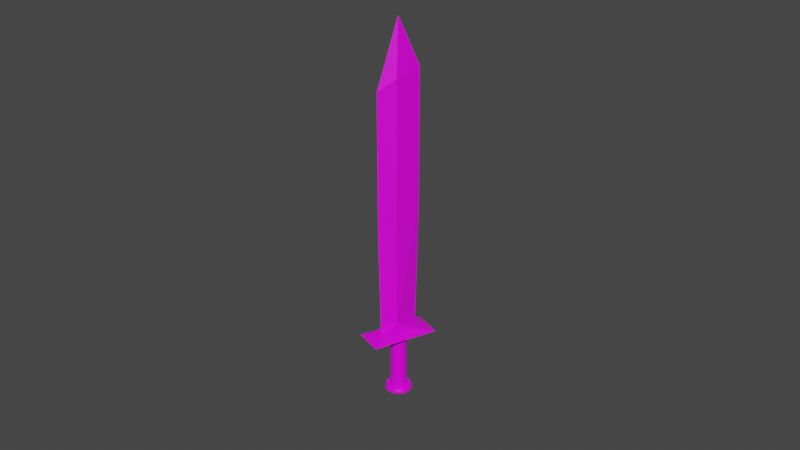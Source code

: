 # Source: BasicSword_2_.blend  (saved by Blender 2.81.16; exported with 4.5.12 LTS)
import bpy
from mathutils import Matrix  # noqa: F401  (used for matrix-valued properties, if any)

bpy.ops.wm.read_factory_settings(use_empty=True)
scene = bpy.context.scene
scene.name = 'Scene'

# ---- collections
col_collection = bpy.data.collections.new('Collection'); scene.collection.children.link(col_collection)

# ---- images (referenced by path relative to the original .blend; pixels are not part of the script)
import os
ASSET_DIR = os.environ.get("B2B_ASSET_DIR", "")  # directory of the original .blend (textures are referenced by path, not embedded)
HERE = os.path.dirname(os.path.abspath(__file__))  # packed textures are extracted next to this script under _unpacked/

def load_image(name, relpath, width, height, colorspace="sRGB"):
    """Load a texture the original file referenced (path relative to the .blend, or extracted next to this script)."""
    p = next((c for c in (os.path.join(HERE, relpath), os.path.join(ASSET_DIR, relpath)) if relpath and os.path.exists(c)), "")
    if p:
        img = bpy.data.images.load(p, check_existing=True)
        img.name = name
    else:  # same state as the original file: an image datablock whose file is absent (Cycles renders it pink)
        img = bpy.data.images.new(name, width, height)
        img.source = "FILE"
        img.filepath = "//" + (relpath or name)
    img.colorspace_settings.name = colorspace
    return img
img_ironskin_png = load_image('IronSkin.png', 'IronSkin.png', 1024, 1024, 'sRGB')

# ---- materials (node trees are filled in below, after node groups)
mat_material = bpy.data.materials.new('Material')
mat_material.alpha_threshold = 0.0
mat_material.use_transparent_shadow = False
mat_material.line_color = (0.0, 0.0, 0.0, 1.0)

# ---- material node trees
mat_material.use_nodes = True; mat_material.node_tree.nodes.clear()
_N = mat_material.node_tree.nodes; _L = mat_material.node_tree.links
n0 = _N.new('ShaderNodeOutputMaterial'); n0.name = 'Material Output'; n0.location = (300, 300)
n1 = _N.new('ShaderNodeBsdfPrincipled'); n1.name = 'Principled BSDF'; n1.location = (10, 300)
n1.distribution = 'GGX'
n1.subsurface_method = 'BURLEY'
n1.inputs[2].default_value = 0.4
n1.inputs[3].default_value = 1.45
n1.inputs[27].default_value = (0.0, 0.0, 0.0, 1.0)
n1.inputs[28].default_value = 1.0
n2 = _N.new('ShaderNodeTexImage'); n2.name = 'Image Texture'; n2.location = (-280, 280)
n2.image = img_ironskin_png
_L.new(n1.outputs[0], n0.inputs[0])
_L.new(n2.outputs[0], n1.inputs[0])
n0.is_active_output = True

# ---- world
world_world = bpy.data.worlds.new('World'); scene.world = world_world
world_world.use_nodes = True; world_world.node_tree.nodes.clear()
_N = world_world.node_tree.nodes; _L = world_world.node_tree.links
n0 = _N.new('ShaderNodeOutputWorld'); n0.name = 'World Output'; n0.location = (300, 300)
n1 = _N.new('ShaderNodeBackground'); n1.name = 'Background'; n1.location = (10, 300)
n1.inputs[0].default_value = (0.05088, 0.05088, 0.05088, 1.0)
_L.new(n1.outputs[0], n0.inputs[0])
n0.is_active_output = True
world_world.color = (0.05088, 0.05088, 0.05088)
world_world.use_sun_shadow = False
world_world.sun_shadow_jitter_overblur = 0.0

# ---- meshes
me_cube = bpy.data.meshes.new('Cube')
me_cube.from_pydata([(0.4184, -0.4319, -0.4169), (-0.4325, 0.419, 0.4339), (-2.344, -2.457, 3.186), (-2.089, -2.712, 2.591), (-2.94, -1.861, 3.441), (-2.684, -2.117, 2.846), (-3.623, -3.186, 4.182), (0.1629, -0.1764, 0.1784), (-0.177, 0.1635, -0.1615), (2.457, 1.4, -2.714), (1.856, 2.488, -2.459), (2.14, 1.622, -2.193), (1.699, 1.821, -2.399), (2.655, 1.444, -2.515), (2.054, 2.532, -2.26), (2.265, 1.355, -2.917), (1.664, 2.443, -2.662), (2.751, 1.031, -2.884), (1.684, 2.961, -2.431), (3.102, 1.109, -2.532), (2.036, 3.038, -2.079), (2.41, 0.952, -3.244), (1.344, 2.881, -2.791), (2.605, 1.398, -2.85), (1.909, 2.656, -2.555), (2.834, 1.448, -2.62), (2.139, 2.707, -2.325), (2.383, 1.346, -3.085), (1.687, 2.605, -2.789), (2.401, 1.769, -2.764), (2.116, 2.285, -2.643), (2.495, 1.789, -2.67), (2.21, 2.306, -2.549), (2.31, 1.747, -2.86), (2.024, 2.264, -2.739), (3.063, 3.326, -3.89), (3.018, 3.296, -3.949), (3.113, 3.192, -3.949), (2.033, 2.209, -2.654), (3.142, 3.211, -3.91), (2.062, 2.229, -2.615), (3.177, 3.222, -3.873), (2.097, 2.24, -2.577), (3.216, 3.225, -3.839), (2.136, 2.242, -2.543), (3.258, 3.218, -3.808), (2.178, 2.236, -2.513), (3.302, 3.203, -3.784), (2.221, 2.221, -2.488), (3.345, 3.18, -3.765), (2.265, 2.197, -2.469), (3.386, 3.15, -3.754), (2.306, 2.167, -2.458), (3.423, 3.114, -3.75), (2.343, 2.131, -2.454), (3.456, 3.073, -3.754), (2.376, 2.09, -2.458), (3.482, 3.029, -3.765), (2.402, 2.047, -2.469), (3.501, 2.984, -3.784), (2.421, 2.001, -2.488), (3.512, 2.939, -3.808), (2.432, 1.957, -2.513), (3.514, 2.897, -3.839), (2.434, 1.914, -2.543), (3.508, 2.858, -3.873), (2.428, 1.875, -2.577), (3.494, 2.824, -3.91), (2.414, 1.842, -2.615), (3.472, 2.797, -3.949), (2.392, 1.815, -2.654), (3.443, 2.778, -3.988), (2.363, 1.795, -2.692), (3.408, 2.767, -4.026), (2.328, 1.784, -2.73), (3.369, 2.765, -4.06), (2.289, 1.782, -2.764), (3.327, 2.771, -4.09), (2.247, 1.789, -2.794), (3.283, 2.786, -4.115), (2.203, 1.804, -2.819), (3.24, 2.809, -4.134), (2.16, 1.827, -2.838), (3.199, 2.839, -4.145), (2.119, 1.857, -2.849), (3.162, 2.876, -4.149), (2.081, 1.893, -2.853), (3.129, 2.916, -4.145), (2.049, 1.934, -2.849), (3.103, 2.96, -4.134), (2.023, 1.978, -2.838), (3.084, 3.005, -4.115), (2.004, 2.023, -2.819), (3.073, 3.05, -4.09), (1.993, 2.067, -2.794), (3.071, 3.092, -4.06), (1.99, 2.11, -2.764), (3.077, 3.131, -4.026), (1.997, 2.149, -2.73), (3.091, 3.165, -3.988), (2.011, 2.182, -2.692), (3.116, 3.343, -3.833), (3.176, 3.347, -3.78), (3.24, 3.337, -3.734), (3.307, 3.314, -3.696), (3.373, 3.278, -3.668), (3.435, 3.232, -3.65), (3.493, 3.177, -3.644), (3.542, 3.114, -3.65), (3.583, 3.047, -3.668), (3.611, 2.978, -3.696), (3.628, 2.91, -3.734), (3.632, 2.845, -3.78), (3.623, 2.786, -3.833), (3.601, 2.734, -3.89), (3.567, 2.693, -3.949), (3.523, 2.663, -4.009), (3.469, 2.646, -4.066), (3.409, 2.643, -4.119), (3.345, 2.653, -4.165), (3.279, 2.676, -4.203), (3.213, 2.711, -4.231), (3.15, 2.757, -4.248), (3.092, 2.813, -4.254), (3.043, 2.875, -4.248), (3.003, 2.942, -4.231), (2.974, 3.011, -4.203), (2.957, 3.079, -4.165), (2.953, 3.144, -4.119), (2.963, 3.204, -4.066), (2.985, 3.255, -4.009), (3.077, 3.367, -3.919), (3.031, 3.336, -3.981), (3.133, 3.385, -3.858), (3.196, 3.389, -3.803), (3.264, 3.378, -3.754), (3.334, 3.354, -3.714), (3.403, 3.317, -3.685), (3.469, 3.268, -3.667), (3.53, 3.21, -3.66), (3.582, 3.145, -3.667), (3.624, 3.074, -3.685), (3.655, 3.002, -3.714), (3.672, 2.93, -3.754), (3.676, 2.861, -3.803), (3.666, 2.799, -3.858), (3.643, 2.745, -3.919), (3.608, 2.702, -3.981), (3.561, 2.67, -4.044), (3.505, 2.652, -4.104), (3.442, 2.649, -4.159), (3.374, 2.659, -4.208), (3.304, 2.683, -4.248), (3.235, 2.72, -4.278), (3.169, 2.769, -4.296), (3.109, 2.827, -4.302), (3.056, 2.893, -4.296), (3.014, 2.963, -4.278), (2.984, 3.036, -4.248), (2.966, 3.108, -4.208), (2.962, 3.176, -4.159), (2.972, 3.239, -4.104), (2.995, 3.293, -4.044), (3.106, 3.409, -3.959), (3.058, 3.377, -4.024), (3.164, 3.427, -3.898), (3.228, 3.431, -3.841), (3.298, 3.42, -3.791), (3.37, 3.395, -3.75), (3.441, 3.357, -3.719), (3.509, 3.307, -3.701), (3.571, 3.248, -3.694), (3.624, 3.18, -3.701), (3.668, 3.108, -3.719), (3.699, 3.033, -3.75), (3.717, 2.96, -3.791), (3.721, 2.889, -3.841), (3.711, 2.825, -3.898), (3.687, 2.77, -3.959), (3.651, 2.725, -4.024), (3.603, 2.693, -4.088), (3.546, 2.675, -4.15), (3.481, 2.671, -4.207), (3.411, 2.682, -4.257), (3.339, 2.707, -4.297), (3.268, 2.745, -4.328), (3.2, 2.795, -4.347), (3.138, 2.854, -4.353), (3.085, 2.922, -4.347), (3.041, 2.994, -4.328), (3.01, 3.068, -4.297), (2.992, 3.142, -4.257), (2.988, 3.213, -4.207), (2.998, 3.277, -4.15), (3.022, 3.332, -4.088), (3.142, 3.409, -3.989), (3.097, 3.378, -4.05), (3.196, 3.426, -3.931), (3.257, 3.43, -3.877), (3.323, 3.419, -3.83), (3.391, 3.396, -3.792), (3.458, 3.36, -3.763), (3.522, 3.313, -3.745), (3.58, 3.256, -3.739), (3.631, 3.193, -3.745), (3.672, 3.125, -3.763), (3.701, 3.054, -3.792), (3.718, 2.985, -3.83), (3.722, 2.918, -3.877), (3.713, 2.858, -3.931), (3.69, 2.806, -3.989), (3.656, 2.764, -4.05), (3.611, 2.733, -4.111), (3.557, 2.716, -4.169), (3.496, 2.712, -4.223), (3.43, 2.722, -4.27), (3.362, 2.746, -4.308), (3.295, 2.782, -4.337), (3.231, 2.829, -4.355), (3.172, 2.885, -4.361), (3.122, 2.949, -4.355), (3.081, 3.017, -4.337), (3.052, 3.087, -4.308), (3.035, 3.157, -4.27), (3.031, 3.223, -4.223), (3.04, 3.284, -4.169), (3.063, 3.336, -4.111), (3.218, 3.374, -4.039), (3.181, 3.35, -4.088), (3.262, 3.388, -3.992), (3.312, 3.391, -3.948), (3.365, 3.383, -3.91), (3.42, 3.364, -3.878), (3.475, 3.335, -3.855), (3.527, 3.296, -3.841), (3.574, 3.251, -3.836), (3.615, 3.199, -3.841), (3.648, 3.144, -3.855), (3.672, 3.086, -3.878), (3.686, 3.03, -3.91), (3.689, 2.976, -3.948), (3.682, 2.927, -3.992), (3.663, 2.884, -4.039), (3.635, 2.85, -4.088), (3.599, 2.826, -4.137), (3.555, 2.812, -4.185), (3.505, 2.809, -4.228), (3.452, 2.817, -4.267), (3.397, 2.836, -4.298), (3.342, 2.865, -4.321), (3.29, 2.903, -4.336), (3.243, 2.949, -4.341), (3.202, 3.001, -4.336), (3.168, 3.056, -4.321), (3.144, 3.113, -4.298), (3.131, 3.17, -4.267), (3.127, 3.224, -4.228), (3.135, 3.273, -4.185), (3.153, 3.315, -4.137), (3.308, 3.304, -4.086), (3.283, 3.288, -4.118), (3.337, 3.313, -4.054), (3.37, 3.315, -4.026), (3.405, 3.31, -4.0), (3.441, 3.297, -3.98), (3.477, 3.278, -3.964), (3.512, 3.253, -3.955), (3.543, 3.222, -3.951), (3.57, 3.188, -3.955), (3.592, 3.152, -3.964), (3.608, 3.114, -3.98), (3.617, 3.076, -4.0), (3.619, 3.041, -4.026), (3.614, 3.008, -4.054), (3.602, 2.98, -4.086), (3.584, 2.958, -4.118), (3.559, 2.941, -4.151), (3.53, 2.932, -4.182), (3.497, 2.93, -4.211), (3.462, 2.936, -4.236), (3.426, 2.948, -4.257), (3.39, 2.968, -4.272), (3.355, 2.993, -4.282), (3.324, 3.023, -4.285), (3.297, 3.057, -4.282), (3.275, 3.094, -4.272), (3.259, 3.132, -4.257), (3.25, 3.169, -4.236), (3.248, 3.205, -4.211), (3.253, 3.237, -4.182), (3.265, 3.265, -4.151), (3.308, 3.304, -4.086), (3.283, 3.288, -4.118), (3.337, 3.313, -4.054), (3.37, 3.315, -4.026), (3.405, 3.31, -4.0), (3.441, 3.297, -3.98), (3.477, 3.278, -3.964), (3.512, 3.253, -3.955), (3.543, 3.222, -3.951), (3.57, 3.188, -3.955), (3.592, 3.152, -3.964), (3.608, 3.114, -3.98), (3.617, 3.076, -4.0), (3.619, 3.041, -4.026), (3.614, 3.008, -4.054), (3.602, 2.98, -4.086), (3.584, 2.958, -4.118), (3.559, 2.941, -4.151), (3.53, 2.932, -4.182), (3.497, 2.93, -4.211), (3.462, 2.936, -4.236), (3.426, 2.948, -4.257), (3.39, 2.968, -4.272), (3.355, 2.993, -4.282), (3.324, 3.023, -4.285), (3.297, 3.057, -4.282), (3.275, 3.094, -4.272), (3.259, 3.132, -4.257), (3.25, 3.169, -4.236), (3.248, 3.205, -4.211), (3.253, 3.237, -4.182), (3.265, 3.265, -4.151)], [], [(3, 5, 8, 0), (3, 2, 6), (2, 3, 0, 7), (4, 2, 7, 1), (6, 4, 5), (4, 6, 2), (1, 7, 11, 10), (5, 4, 1, 8), (5, 3, 6), (0, 8, 12, 9), (7, 0, 9, 11), (8, 1, 10, 12), (12, 10, 9), (10, 11, 9), (14, 20, 18, 10), (11, 13, 14), (11, 9, 13), (14, 10, 11), (10, 18, 22, 16), (10, 16, 12), (16, 15, 12), (9, 12, 15), (20, 18, 24, 26), (18, 22, 28, 24), (13, 19, 20, 14), (15, 21, 17, 9), (16, 22, 21, 15), (9, 17, 19, 13), (26, 24, 30, 32), (24, 28, 34, 30), (19, 20, 26, 25), (21, 17, 23, 27), (22, 21, 27, 28), (17, 19, 25, 23), (30, 29, 31, 32), (29, 30, 34, 33), (25, 26, 32, 31), (27, 23, 29, 33), (28, 27, 33, 34), (23, 25, 31, 29), (121, 122, 154, 153), (59, 61, 111, 110), (37, 38, 40, 39), (102, 103, 135, 134), (75, 77, 119, 118), (39, 40, 42, 41), (105, 106, 138, 137), (91, 93, 127, 126), (41, 42, 44, 43), (129, 130, 162, 161), (53, 55, 108, 107), (43, 44, 46, 45), (124, 125, 157, 156), (69, 71, 116, 115), (45, 46, 48, 47), (130, 36, 132, 162), (85, 87, 124, 123), (47, 48, 50, 49), (116, 117, 149, 148), (47, 49, 105, 104), (49, 50, 52, 51), (108, 109, 141, 140), (37, 39, 35, 36), (51, 52, 54, 53), (35, 101, 133, 131), (63, 65, 113, 112), (53, 54, 56, 55), (127, 128, 160, 159), (79, 81, 121, 120), (55, 56, 58, 57), (119, 120, 152, 151), (95, 97, 129, 128), (57, 58, 60, 59), (111, 112, 144, 143), (41, 43, 102, 101), (59, 60, 62, 61), (103, 104, 136, 135), (57, 59, 110, 109), (61, 62, 64, 63), (122, 123, 155, 154), (73, 75, 118, 117), (63, 64, 66, 65), (114, 115, 147, 146), (89, 91, 126, 125), (65, 66, 68, 67), (106, 107, 139, 138), (51, 53, 107, 106), (67, 68, 70, 69), (125, 126, 158, 157), (67, 69, 115, 114), (69, 70, 72, 71), (117, 118, 150, 149), (83, 85, 123, 122), (71, 72, 74, 73), (109, 110, 142, 141), (45, 47, 104, 103), (73, 74, 76, 75), (101, 102, 134, 133), (99, 37, 36, 130), (75, 76, 78, 77), (128, 129, 161, 160), (61, 63, 112, 111), (77, 78, 80, 79), (120, 121, 153, 152), (77, 79, 120, 119), (79, 80, 82, 81), (112, 113, 145, 144), (93, 95, 128, 127), (81, 82, 84, 83), (104, 105, 137, 136), (39, 41, 101, 35), (83, 84, 86, 85), (123, 124, 156, 155), (55, 57, 109, 108), (85, 86, 88, 87), (115, 116, 148, 147), (71, 73, 117, 116), (87, 88, 90, 89), (107, 108, 140, 139), (87, 89, 125, 124), (89, 90, 92, 91), (36, 35, 131, 132), (49, 51, 106, 105), (91, 92, 94, 93), (126, 127, 159, 158), (65, 67, 114, 113), (93, 94, 96, 95), (141, 142, 174, 173), (81, 83, 122, 121), (95, 96, 98, 97), (40, 38, 100, 98, 96, 94, 92, 90, 88, 86, 84, 82, 80, 78, 76, 74, 72, 70, 68, 66, 64, 62, 60, 58, 56, 54, 52, 50, 48, 46, 44, 42), (118, 119, 151, 150), (97, 98, 100, 99), (113, 114, 146, 145), (43, 45, 103, 102), (99, 100, 38, 37), (97, 99, 130, 129), (110, 111, 143, 142), (170, 171, 203, 202), (154, 155, 187, 186), (140, 141, 173, 172), (153, 154, 186, 185), (139, 140, 172, 171), (152, 153, 185, 184), (138, 139, 171, 170), (151, 152, 184, 183), (137, 138, 170, 169), (150, 151, 183, 182), (136, 137, 169, 168), (149, 150, 182, 181), (162, 132, 164, 194), (135, 136, 168, 167), (148, 149, 181, 180), (161, 162, 194, 193), (134, 135, 167, 166), (147, 148, 180, 179), (160, 161, 193, 192), (133, 134, 166, 165), (146, 147, 179, 178), (159, 160, 192, 191), (131, 133, 165, 163), (145, 146, 178, 177), (158, 159, 191, 190), (132, 131, 163, 164), (144, 145, 177, 176), (157, 158, 190, 189), (143, 144, 176, 175), (156, 157, 189, 188), (142, 143, 175, 174), (155, 156, 188, 187), (226, 196, 228, 258), (183, 184, 216, 215), (169, 170, 202, 201), (182, 183, 215, 214), (168, 169, 201, 200), (181, 182, 214, 213), (194, 164, 196, 226), (167, 168, 200, 199), (180, 181, 213, 212), (193, 194, 226, 225), (166, 167, 199, 198), (179, 180, 212, 211), (192, 193, 225, 224), (165, 166, 198, 197), (178, 179, 211, 210), (191, 192, 224, 223), (163, 165, 197, 195), (177, 178, 210, 209), (190, 191, 223, 222), (164, 163, 195, 196), (176, 177, 209, 208), (189, 190, 222, 221), (175, 176, 208, 207), (188, 189, 221, 220), (174, 175, 207, 206), (187, 188, 220, 219), (173, 174, 206, 205), (186, 187, 219, 218), (172, 173, 205, 204), (185, 186, 218, 217), (171, 172, 204, 203), (184, 185, 217, 216), (255, 256, 288, 287), (199, 200, 232, 231), (212, 213, 245, 244), (225, 226, 258, 257), (198, 199, 231, 230), (211, 212, 244, 243), (224, 225, 257, 256), (197, 198, 230, 229), (210, 211, 243, 242), (223, 224, 256, 255), (195, 197, 229, 227), (209, 210, 242, 241), (222, 223, 255, 254), (196, 195, 227, 228), (208, 209, 241, 240), (221, 222, 254, 253), (207, 208, 240, 239), (220, 221, 253, 252), (206, 207, 239, 238), (219, 220, 252, 251), (205, 206, 238, 237), (218, 219, 251, 250), (204, 205, 237, 236), (217, 218, 250, 249), (203, 204, 236, 235), (216, 217, 249, 248), (202, 203, 235, 234), (215, 216, 248, 247), (201, 202, 234, 233), (214, 215, 247, 246), (200, 201, 233, 232), (213, 214, 246, 245), (284, 285, 317, 316), (227, 229, 261, 259), (241, 242, 274, 273), (254, 255, 287, 286), (228, 227, 259, 260), (240, 241, 273, 272), (253, 254, 286, 285), (239, 240, 272, 271), (252, 253, 285, 284), (238, 239, 271, 270), (251, 252, 284, 283), (237, 238, 270, 269), (250, 251, 283, 282), (236, 237, 269, 268), (249, 250, 282, 281), (235, 236, 268, 267), (248, 249, 281, 280), (234, 235, 267, 266), (247, 248, 280, 279), (233, 234, 266, 265), (246, 247, 279, 278), (232, 233, 265, 264), (245, 246, 278, 277), (258, 228, 260, 290), (231, 232, 264, 263), (244, 245, 277, 276), (257, 258, 290, 289), (230, 231, 263, 262), (243, 244, 276, 275), (256, 257, 289, 288), (229, 230, 262, 261), (242, 243, 275, 274), (292, 291, 293, 294, 295, 296, 297, 298, 299, 300, 301, 302, 303, 304, 305, 306, 307, 308, 309, 310, 311, 312, 313, 314, 315, 316, 317, 318, 319, 320, 321, 322), (270, 271, 303, 302), (283, 284, 316, 315), (269, 270, 302, 301), (282, 283, 315, 314), (268, 269, 301, 300), (281, 282, 314, 313), (267, 268, 300, 299), (280, 281, 313, 312), (266, 267, 299, 298), (279, 280, 312, 311), (265, 266, 298, 297), (278, 279, 311, 310), (264, 265, 297, 296), (277, 278, 310, 309), (290, 260, 292, 322), (263, 264, 296, 295), (276, 277, 309, 308), (289, 290, 322, 321), (262, 263, 295, 294), (275, 276, 308, 307), (288, 289, 321, 320), (261, 262, 294, 293), (274, 275, 307, 306), (287, 288, 320, 319), (259, 261, 293, 291), (273, 274, 306, 305), (286, 287, 319, 318), (260, 259, 291, 292), (272, 273, 305, 304), (285, 286, 318, 317), (271, 272, 304, 303)])
_uv = me_cube.uv_layers.new(name='UVMap')
_uv.uv.foreach_set('vector', [0.3065, 0.7903, 0.2053, 0.8096, 0.2053, 0.3697, 0.3065, 0.3503, 0.5499, 0.2167, 0.5137, 0.1701, 0.5499, 0.0, 0.145, 0.1884, 0.1972, 0.2262, 0.1972, 0.6661, 0.145, 0.6283, 0.1644, 0.1209, 0.2656, 0.1403, 0.2656, 0.5801, 0.1644, 0.5607, 0.2224, 0.9987, 0.1533, 0.8509, 0.2053, 0.8096, 0.3192, 0.363, 0.3883, 0.2126, 0.4204, 0.3824, 0.1644, 0.5607, 0.2656, 0.5801, 0.2656, 0.9269, 0.1682, 0.9705, 0.2053, 0.8096, 0.1533, 0.8509, 0.1533, 0.4109, 0.2053, 0.3697, 0.2053, 0.8096, 0.3065, 0.7903, 0.2224, 0.9987, 0.3065, 0.3503, 0.2053, 0.3697, 0.2098, 0.04372, 0.306, 0.003789, 0.1204, 0.6136, 0.1725, 0.6514, 0.172, 0.9989, 0.1204, 0.9604, 0.2053, 0.3697, 0.1533, 0.4109, 0.1571, 0.0, 0.2098, 0.04372, 0.2098, 0.04372, 0.1571, 0.0, 0.306, 0.003789, 0.003838, 1.0, 0.1012, 0.9564, 0.1528, 0.9949, 0.8882, 0.378, 0.8688, 0.4125, 0.9131, 0.4146, 0.9131, 0.3792, 0.8813, 0.7359, 0.9312, 0.7816, 0.9312, 0.6589, 0.8951, 0.3205, 0.9131, 0.2873, 0.8882, 0.2861, 0.8882, 0.378, 0.9131, 0.3792, 0.8951, 0.3205, 0.9131, 0.3792, 0.9131, 0.4146, 0.9572, 0.4161, 0.938, 0.3801, 0.9131, 0.3792, 0.938, 0.3801, 0.9305, 0.345, 0.9338, 0.6589, 0.9338, 0.5362, 0.8813, 0.6098, 0.9131, 0.2873, 0.9305, 0.345, 0.938, 0.2882, 0.3065, 0.004891, 0.3658, 0.002025, 0.3658, 0.04031, 0.3271, 0.04218, 0.3658, 0.002025, 0.425, 0.0, 0.4043, 0.03899, 0.3658, 0.04031, 0.8882, 0.2861, 0.8688, 0.2495, 0.8688, 0.4125, 0.8882, 0.378, 0.938, 0.2882, 0.9572, 0.2532, 0.9131, 0.2517, 0.9131, 0.2873, 0.938, 0.3801, 0.9572, 0.4161, 0.9572, 0.2532, 0.938, 0.2882, 0.9131, 0.2873, 0.9131, 0.2517, 0.8688, 0.2495, 0.8882, 0.2861, 0.3271, 0.04218, 0.3658, 0.04031, 0.3657, 0.08245, 0.3498, 0.08322, 0.3658, 0.04031, 0.4043, 0.03899, 0.3816, 0.08191, 0.3657, 0.08245, 0.3065, 0.2235, 0.3065, 0.004891, 0.3271, 0.04218, 0.3271, 0.1848, 0.425, 0.2187, 0.3658, 0.2207, 0.3658, 0.1829, 0.4043, 0.1816, 0.425, 0.0, 0.425, 0.2187, 0.4043, 0.1816, 0.4043, 0.03899, 0.3658, 0.2207, 0.3065, 0.2235, 0.3271, 0.1848, 0.3658, 0.1829, 0.3657, 0.08245, 0.3657, 0.141, 0.3498, 0.1418, 0.3498, 0.08322, 0.3657, 0.141, 0.3657, 0.08245, 0.3816, 0.08191, 0.3816, 0.1405, 0.3271, 0.1848, 0.3271, 0.04218, 0.3498, 0.08322, 0.3498, 0.1418, 0.4043, 0.1816, 0.3658, 0.1829, 0.3657, 0.141, 0.3816, 0.1405, 0.4043, 0.03899, 0.4043, 0.1816, 0.3816, 0.1405, 0.3816, 0.08191, 0.3658, 0.1829, 0.3271, 0.1848, 0.3498, 0.1418, 0.3657, 0.141, 0.09502, 0.3358, 0.09481, 0.3426, 0.08904, 0.3418, 0.08927, 0.3346, 0.07186, 0.2667, 0.07699, 0.2639, 0.08756, 0.2745, 0.07972, 0.2789, 0.8662, 0.2222, 0.8662, 0.03478, 0.8723, 0.03494, 0.8723, 0.2223, 0.05642, 0.372, 0.05712, 0.3791, 0.0512, 0.3802, 0.05046, 0.3726, 0.08478, 0.2317, 0.08135, 0.2275, 0.09423, 0.2188, 0.09948, 0.2252, 0.8723, 0.2223, 0.8723, 0.03494, 0.8784, 0.03494, 0.8784, 0.2223, 0.0764, 0.3357, 0.07617, 0.3426, 0.0704, 0.3418, 0.07064, 0.3346, 0.0422, 0.2211, 0.03708, 0.2239, 0.0265, 0.2133, 0.03435, 0.209, 0.8784, 0.2223, 0.8784, 0.03494, 0.8845, 0.03478, 0.8845, 0.2222, 0.05712, 0.3353, 0.05642, 0.3418, 0.05046, 0.3409, 0.0512, 0.3341, 0.05395, 0.2697, 0.06012, 0.2697, 0.06175, 0.2833, 0.05232, 0.2833, 0.8845, 0.2222, 0.8845, 0.03478, 0.8902, 0.03448, 0.8902, 0.2219, 0.09463, 0.3577, 0.09467, 0.3655, 0.0889, 0.3659, 0.08886, 0.3577, 0.08834, 0.2464, 0.08834, 0.2414, 0.1049, 0.24, 0.1049, 0.2478, 0.8902, 0.2219, 0.8902, 0.03448, 0.8953, 0.03403, 0.8953, 0.2214, 0.05642, 0.3418, 0.05598, 0.349, 0.05001, 0.3484, 0.05046, 0.3409, 0.06012, 0.2181, 0.05395, 0.2181, 0.05232, 0.2045, 0.06175, 0.2045, 0.851, 0.2238, 0.851, 0.4133, 0.8463, 0.4131, 0.8463, 0.2236, 0.0358, 0.3566, 0.03595, 0.3644, 0.02997, 0.3646, 0.02982, 0.3565, 0.03708, 0.2639, 0.0422, 0.2667, 0.03435, 0.2789, 0.0265, 0.2745, 0.8463, 0.2236, 0.8463, 0.4131, 0.8409, 0.413, 0.8409, 0.2235, 0.07597, 0.3577, 0.07602, 0.3654, 0.07024, 0.3658, 0.07019, 0.3577, 0.02573, 0.2414, 0.02573, 0.2464, 0.009139, 0.2478, 0.009139, 0.24, 0.8409, 0.2235, 0.8409, 0.413, 0.835, 0.4129, 0.835, 0.2234, 0.05584, 0.3566, 0.05598, 0.3644, 0.05001, 0.3646, 0.04985, 0.3565, 0.08135, 0.2603, 0.08478, 0.2561, 0.09948, 0.2626, 0.09423, 0.269, 0.835, 0.2234, 0.835, 0.4129, 0.8289, 0.4129, 0.8289, 0.2234, 0.09502, 0.3798, 0.09531, 0.3858, 0.08958, 0.3873, 0.08927, 0.3809, 0.07699, 0.2239, 0.07186, 0.2211, 0.07972, 0.209, 0.08756, 0.2133, 0.8289, 0.2234, 0.8289, 0.4129, 0.8227, 0.4129, 0.8227, 0.2234, 0.03708, 0.3791, 0.03803, 0.3856, 0.03216, 0.387, 0.03117, 0.3802, 0.03272, 0.2275, 0.02929, 0.2317, 0.01459, 0.2252, 0.01983, 0.2188, 0.8227, 0.2234, 0.8227, 0.4129, 0.8168, 0.413, 0.8168, 0.2235, 0.0764, 0.3798, 0.07672, 0.3858, 0.07097, 0.3873, 0.07064, 0.3809, 0.02693, 0.2514, 0.02929, 0.2561, 0.01459, 0.2626, 0.01098, 0.2554, 0.8168, 0.2235, 0.8168, 0.413, 0.8113, 0.4131, 0.8113, 0.2236, 0.05712, 0.3791, 0.05806, 0.3856, 0.0522, 0.387, 0.0512, 0.3802, 0.06616, 0.2687, 0.07186, 0.2667, 0.07972, 0.2789, 0.071, 0.2818, 0.8113, 0.2236, 0.8113, 0.4131, 0.8065, 0.4133, 0.8065, 0.2238, 0.09481, 0.3426, 0.09467, 0.35, 0.0889, 0.3496, 0.08904, 0.3418, 0.08714, 0.2364, 0.08478, 0.2317, 0.09948, 0.2252, 0.1031, 0.2324, 0.8953, 0.2249, 0.8953, 0.4123, 0.891, 0.4117, 0.891, 0.2243, 0.03638, 0.3418, 0.03595, 0.349, 0.02997, 0.3484, 0.03043, 0.3409, 0.0479, 0.2191, 0.0422, 0.2211, 0.03435, 0.209, 0.04306, 0.206, 0.891, 0.2243, 0.891, 0.4117, 0.8858, 0.4113, 0.8858, 0.2239, 0.07617, 0.3426, 0.07602, 0.35, 0.07024, 0.3496, 0.0704, 0.3418, 0.0479, 0.2687, 0.05395, 0.2697, 0.05232, 0.2833, 0.04306, 0.2818, 0.8858, 0.2239, 0.8858, 0.4113, 0.8801, 0.411, 0.8801, 0.2235, 0.09467, 0.3655, 0.09481, 0.3729, 0.08904, 0.3737, 0.0889, 0.3659, 0.08714, 0.2514, 0.08834, 0.2464, 0.1049, 0.2478, 0.1031, 0.2554, 0.8801, 0.2235, 0.8801, 0.411, 0.8741, 0.4108, 0.8741, 0.2234, 0.03595, 0.3644, 0.03638, 0.372, 0.03043, 0.3726, 0.02997, 0.3646, 0.06616, 0.2191, 0.06012, 0.2181, 0.06175, 0.2045, 0.071, 0.206, 0.8741, 0.2234, 0.8741, 0.4108, 0.8679, 0.4108, 0.8679, 0.2234, 0.07602, 0.3654, 0.07617, 0.3729, 0.0704, 0.3737, 0.07024, 0.3658, 0.03272, 0.2603, 0.03708, 0.2639, 0.0265, 0.2745, 0.01983, 0.269, 0.8679, 0.2234, 0.8679, 0.4108, 0.8619, 0.411, 0.8619, 0.2235, 0.05598, 0.3644, 0.05642, 0.372, 0.05046, 0.3726, 0.05001, 0.3646, 0.02693, 0.2364, 0.02573, 0.2414, 0.009139, 0.24, 0.01098, 0.2324, 0.8619, 0.2235, 0.8619, 0.411, 0.8562, 0.4113, 0.8562, 0.2239, 0.05806, 0.3298, 0.05712, 0.3353, 0.0512, 0.3341, 0.0522, 0.3283, 0.07699, 0.2639, 0.08135, 0.2603, 0.09423, 0.269, 0.08756, 0.2745, 0.8562, 0.2239, 0.8562, 0.4113, 0.851, 0.4117, 0.851, 0.2243, 0.09531, 0.3298, 0.09502, 0.3358, 0.08927, 0.3346, 0.08958, 0.3283, 0.08135, 0.2275, 0.07699, 0.2239, 0.08756, 0.2133, 0.09423, 0.2188, 0.851, 0.03384, 0.851, 0.2234, 0.8463, 0.2232, 0.8463, 0.03368, 0.03803, 0.3298, 0.03708, 0.3353, 0.03117, 0.3341, 0.03216, 0.3283, 0.03708, 0.2239, 0.03272, 0.2275, 0.01983, 0.2188, 0.0265, 0.2133, 0.8463, 0.03368, 0.8463, 0.2232, 0.8409, 0.2231, 0.8409, 0.03356, 0.07672, 0.3298, 0.0764, 0.3357, 0.07064, 0.3346, 0.07097, 0.3283, 0.02573, 0.2464, 0.02693, 0.2514, 0.01098, 0.2554, 0.009139, 0.2478, 0.8409, 0.03356, 0.8409, 0.2231, 0.835, 0.223, 0.835, 0.03349, 0.09467, 0.35, 0.09463, 0.3577, 0.08886, 0.3577, 0.0889, 0.3496, 0.06012, 0.2697, 0.06616, 0.2687, 0.071, 0.2818, 0.06175, 0.2833, 0.835, 0.03349, 0.835, 0.223, 0.8288, 0.223, 0.8288, 0.03347, 0.03595, 0.349, 0.0358, 0.3566, 0.02982, 0.3565, 0.02997, 0.3484, 0.08834, 0.2414, 0.08714, 0.2364, 0.1031, 0.2324, 0.1049, 0.24, 0.8288, 0.03347, 0.8288, 0.223, 0.8227, 0.223, 0.8227, 0.03349, 0.07602, 0.35, 0.07597, 0.3577, 0.07019, 0.3577, 0.07024, 0.3496, 0.05395, 0.2181, 0.0479, 0.2191, 0.04306, 0.206, 0.05232, 0.2045, 0.8227, 0.03349, 0.8227, 0.223, 0.8168, 0.2231, 0.8168, 0.03356, 0.05598, 0.349, 0.05584, 0.3566, 0.04985, 0.3565, 0.05001, 0.3484, 0.0422, 0.2667, 0.0479, 0.2687, 0.04306, 0.2818, 0.03435, 0.2789, 0.8168, 0.03356, 0.8168, 0.2231, 0.8113, 0.2232, 0.8113, 0.03368, 0.09481, 0.3729, 0.09502, 0.3798, 0.08927, 0.3809, 0.08904, 0.3737, 0.08478, 0.2561, 0.08714, 0.2514, 0.1031, 0.2554, 0.09948, 0.2626, 0.8113, 0.03368, 0.8113, 0.2232, 0.8065, 0.2234, 0.8065, 0.03383, 0.07024, 0.3658, 0.0704, 0.3737, 0.06278, 0.3741, 0.06263, 0.366, 0.07186, 0.2211, 0.06616, 0.2191, 0.071, 0.206, 0.07972, 0.209, 0.851, 0.2209, 0.851, 0.03347, 0.8554, 0.03403, 0.8554, 0.2214, 0.5763, 0.2716, 0.5763, 0.2767, 0.5751, 0.2817, 0.5728, 0.2864, 0.5694, 0.2906, 0.565, 0.2942, 0.5599, 0.297, 0.5542, 0.2989, 0.5481, 0.2999, 0.542, 0.2999, 0.5359, 0.2989, 0.5302, 0.297, 0.5251, 0.2942, 0.5207, 0.2906, 0.5173, 0.2864, 0.5149, 0.2817, 0.5137, 0.2767, 0.5137, 0.2716, 0.5149, 0.2666, 0.5173, 0.2619, 0.5207, 0.2577, 0.5251, 0.2541, 0.5302, 0.2513, 0.5359, 0.2494, 0.542, 0.2484, 0.5481, 0.2484, 0.5542, 0.2494, 0.5599, 0.2513, 0.565, 0.2541, 0.5694, 0.2577, 0.5728, 0.2619, 0.5751, 0.2666, 0.03638, 0.372, 0.03708, 0.3791, 0.03117, 0.3802, 0.03043, 0.3726, 0.8554, 0.2214, 0.8554, 0.03403, 0.8605, 0.03448, 0.8605, 0.2219, 0.03708, 0.3353, 0.03638, 0.3418, 0.03043, 0.3409, 0.03117, 0.3341, 0.02929, 0.2561, 0.03272, 0.2603, 0.01983, 0.269, 0.01459, 0.2626, 0.8605, 0.2219, 0.8605, 0.03448, 0.8662, 0.03478, 0.8662, 0.2222, 0.02929, 0.2317, 0.02693, 0.2364, 0.01098, 0.2324, 0.01459, 0.2252, 0.07617, 0.3729, 0.0764, 0.3798, 0.07064, 0.3809, 0.0704, 0.3737, 0.06278, 0.3413, 0.06263, 0.3493, 0.05811, 0.3498, 0.05826, 0.3423, 0.08904, 0.3418, 0.0889, 0.3496, 0.08129, 0.3494, 0.08143, 0.3414, 0.07019, 0.3577, 0.07024, 0.3658, 0.06263, 0.366, 0.06257, 0.3577, 0.08927, 0.3346, 0.08904, 0.3418, 0.08143, 0.3414, 0.08167, 0.334, 0.07024, 0.3496, 0.07019, 0.3577, 0.06257, 0.3577, 0.06263, 0.3493, 0.08958, 0.3283, 0.08927, 0.3346, 0.08167, 0.334, 0.08198, 0.3275, 0.0704, 0.3418, 0.07024, 0.3496, 0.06263, 0.3493, 0.06278, 0.3413, 0.03117, 0.3802, 0.03216, 0.387, 0.02455, 0.3878, 0.02353, 0.3808, 0.07064, 0.3346, 0.0704, 0.3418, 0.06278, 0.3413, 0.06304, 0.334, 0.03043, 0.3726, 0.03117, 0.3802, 0.02353, 0.3808, 0.02277, 0.3731, 0.07097, 0.3283, 0.07064, 0.3346, 0.06304, 0.334, 0.06338, 0.3275, 0.02997, 0.3646, 0.03043, 0.3726, 0.02277, 0.3731, 0.0223, 0.3648, 0.05046, 0.3409, 0.05001, 0.3484, 0.04234, 0.3482, 0.0428, 0.3405, 0.0512, 0.3802, 0.0522, 0.387, 0.04458, 0.3878, 0.04356, 0.3808, 0.02982, 0.3565, 0.02997, 0.3646, 0.0223, 0.3648, 0.02214, 0.3565, 0.0512, 0.3341, 0.05046, 0.3409, 0.0428, 0.3405, 0.04356, 0.3335, 0.05046, 0.3726, 0.0512, 0.3802, 0.04356, 0.3808, 0.0428, 0.3731, 0.02997, 0.3484, 0.02982, 0.3565, 0.02214, 0.3565, 0.0223, 0.3482, 0.0522, 0.3283, 0.0512, 0.3341, 0.04356, 0.3335, 0.04458, 0.3275, 0.05001, 0.3646, 0.05046, 0.3726, 0.0428, 0.3731, 0.04234, 0.3648, 0.03043, 0.3409, 0.02997, 0.3484, 0.0223, 0.3482, 0.02277, 0.3405, 0.08927, 0.3809, 0.08958, 0.3873, 0.08198, 0.3881, 0.08167, 0.3815, 0.04985, 0.3565, 0.05001, 0.3646, 0.04234, 0.3648, 0.04218, 0.3565, 0.03117, 0.3341, 0.03043, 0.3409, 0.02277, 0.3405, 0.02353, 0.3335, 0.08904, 0.3737, 0.08927, 0.3809, 0.08167, 0.3815, 0.08143, 0.3741, 0.05001, 0.3484, 0.04985, 0.3565, 0.04218, 0.3565, 0.04234, 0.3482, 0.03216, 0.3283, 0.03117, 0.3341, 0.02353, 0.3335, 0.02455, 0.3275, 0.0889, 0.3659, 0.08904, 0.3737, 0.08143, 0.3741, 0.08129, 0.3661, 0.07064, 0.3809, 0.07097, 0.3873, 0.06338, 0.388, 0.06304, 0.3815, 0.08886, 0.3577, 0.0889, 0.3659, 0.08129, 0.3661, 0.08124, 0.3577, 0.0704, 0.3737, 0.07064, 0.3809, 0.06304, 0.3815, 0.06278, 0.3741, 0.0889, 0.3496, 0.08886, 0.3577, 0.08124, 0.3577, 0.08129, 0.3494, 0.008423, 0.5496, 0.006547, 0.5418, 0.01566, 0.5411, 0.01719, 0.5474, 0.02353, 0.3808, 0.02455, 0.3878, 0.02026, 0.3863, 0.0193, 0.3797, 0.06304, 0.334, 0.06278, 0.3413, 0.05826, 0.3423, 0.0585, 0.3353, 0.02277, 0.3731, 0.02353, 0.3808, 0.0193, 0.3797, 0.01858, 0.3724, 0.06338, 0.3275, 0.06304, 0.334, 0.0585, 0.3353, 0.05882, 0.3293, 0.0223, 0.3648, 0.02277, 0.3731, 0.01858, 0.3724, 0.01814, 0.3647, 0.0428, 0.3405, 0.04234, 0.3482, 0.03818, 0.349, 0.03862, 0.3417, 0.04356, 0.3808, 0.04458, 0.3878, 0.0403, 0.3863, 0.03934, 0.3797, 0.02214, 0.3565, 0.0223, 0.3648, 0.01814, 0.3647, 0.01799, 0.3567, 0.04356, 0.3335, 0.0428, 0.3405, 0.03862, 0.3417, 0.03934, 0.3351, 0.0428, 0.3731, 0.04356, 0.3808, 0.03934, 0.3797, 0.03862, 0.3724, 0.0223, 0.3482, 0.02214, 0.3565, 0.01799, 0.3567, 0.01814, 0.349, 0.01521, 0.565, 0.009549, 0.558, 0.0121, 0.5569, 0.01744, 0.5635, 0.04234, 0.3648, 0.0428, 0.3731, 0.03862, 0.3724, 0.03818, 0.3647, 0.02277, 0.3405, 0.0223, 0.3482, 0.01814, 0.349, 0.01858, 0.3417, 0.08167, 0.3815, 0.08198, 0.3881, 0.07742, 0.3864, 0.07712, 0.3802, 0.04218, 0.3565, 0.04234, 0.3648, 0.03818, 0.3647, 0.03803, 0.3567, 0.02353, 0.3335, 0.02277, 0.3405, 0.01858, 0.3417, 0.0193, 0.3351, 0.08143, 0.3741, 0.08167, 0.3815, 0.07712, 0.3802, 0.0769, 0.3732, 0.04234, 0.3482, 0.04218, 0.3565, 0.03803, 0.3567, 0.03818, 0.349, 0.00939, 0.2974, 0.01505, 0.3044, 0.01244, 0.3055, 0.007097, 0.2989, 0.08129, 0.3661, 0.08143, 0.3741, 0.0769, 0.3732, 0.07676, 0.3656, 0.06304, 0.3815, 0.06338, 0.388, 0.05882, 0.3864, 0.0585, 0.3802, 0.08124, 0.3577, 0.08129, 0.3661, 0.07676, 0.3656, 0.07672, 0.3577, 0.06278, 0.3741, 0.06304, 0.3815, 0.0585, 0.3802, 0.05826, 0.3732, 0.08129, 0.3494, 0.08124, 0.3577, 0.07672, 0.3577, 0.07676, 0.3499, 0.06263, 0.366, 0.06278, 0.3741, 0.05826, 0.3732, 0.05811, 0.3656, 0.08143, 0.3414, 0.08129, 0.3494, 0.07676, 0.3499, 0.0769, 0.3423, 0.06257, 0.3577, 0.06263, 0.366, 0.05811, 0.3656, 0.05806, 0.3577, 0.08167, 0.334, 0.08143, 0.3414, 0.0769, 0.3423, 0.07712, 0.3353, 0.06263, 0.3493, 0.06257, 0.3577, 0.05806, 0.3577, 0.05811, 0.3498, 0.08198, 0.3275, 0.08167, 0.334, 0.07712, 0.3353, 0.07742, 0.3292, 0.01389, 0.9194, 0.01064, 0.9065, 0.02561, 0.8992, 0.02768, 0.9075, 0.01744, 0.5123, 0.02424, 0.5067, 0.03004, 0.5125, 0.02451, 0.5171, 0.01799, 0.3285, 0.01612, 0.3363, 0.007272, 0.3341, 0.008796, 0.3278, 0.0121, 0.5569, 0.008423, 0.5496, 0.01719, 0.5474, 0.02017, 0.5533, 0.0121, 0.5188, 0.01744, 0.5123, 0.02451, 0.5171, 0.02017, 0.5224, 0.01799, 0.3206, 0.01799, 0.3285, 0.008796, 0.3278, 0.008796, 0.3214, 0.01744, 0.5635, 0.0121, 0.5569, 0.02017, 0.5533, 0.02451, 0.5587, 0.008422, 0.5261, 0.0121, 0.5188, 0.02017, 0.5224, 0.01719, 0.5283, 0.01612, 0.3128, 0.01799, 0.3206, 0.008796, 0.3214, 0.007272, 0.315, 0.02424, 0.5691, 0.01744, 0.5635, 0.02451, 0.5587, 0.03004, 0.5632, 0.006547, 0.5339, 0.008422, 0.5261, 0.01719, 0.5283, 0.01566, 0.5347, 0.8986, 0.4345, 0.9023, 0.4418, 0.8934, 0.444, 0.8905, 0.438, 0.03224, 0.5735, 0.02424, 0.5691, 0.03004, 0.5632, 0.03653, 0.5668, 0.006547, 0.5418, 0.006547, 0.5339, 0.01566, 0.5347, 0.01566, 0.5411, 0.8933, 0.4279, 0.8986, 0.4345, 0.8905, 0.438, 0.8861, 0.4327, 0.04112, 0.5765, 0.03224, 0.5735, 0.03653, 0.5668, 0.04375, 0.5693, 0.8865, 0.4223, 0.8933, 0.4279, 0.8861, 0.4327, 0.8806, 0.4281, 0.05055, 0.5781, 0.04112, 0.5765, 0.04375, 0.5693, 0.05141, 0.5705, 0.8785, 0.4179, 0.8865, 0.4223, 0.8806, 0.4281, 0.8741, 0.4246, 0.06016, 0.5781, 0.05055, 0.5781, 0.05141, 0.5705, 0.05922, 0.5705, 0.8696, 0.4149, 0.8785, 0.4179, 0.8741, 0.4246, 0.8669, 0.4221, 0.06959, 0.5765, 0.06016, 0.5781, 0.05922, 0.5705, 0.06688, 0.5693, 0.06016, 0.4977, 0.06959, 0.4992, 0.06688, 0.5065, 0.05922, 0.5052, 0.07848, 0.5735, 0.06959, 0.5765, 0.06688, 0.5693, 0.0741, 0.5668, 0.05055, 0.4977, 0.06016, 0.4977, 0.05922, 0.5052, 0.05141, 0.5052, 0.08647, 0.5691, 0.07848, 0.5735, 0.0741, 0.5668, 0.08059, 0.5632, 0.04112, 0.4992, 0.05055, 0.4977, 0.05141, 0.5052, 0.04375, 0.5065, 0.007097, 0.3502, 0.08647, 0.5691, 0.08059, 0.5632, 0.08612, 0.5587, 0.03224, 0.5023, 0.04112, 0.4992, 0.04375, 0.5065, 0.03653, 0.5089, 0.01244, 0.3436, 0.007097, 0.3502, 0.08612, 0.5587, 0.004283, 0.34, 0.02424, 0.5067, 0.03224, 0.5023, 0.03653, 0.5089, 0.03004, 0.5125, 0.01612, 0.3363, 0.01244, 0.3436, 0.004283, 0.34, 0.007272, 0.3341, 0.03904, 0.9261, 0.03453, 0.9212, 0.03459, 0.9211, 0.03908, 0.926, 0.01386, 0.8523, 0.01854, 0.8407, 0.03065, 0.8568, 0.02766, 0.8643, 0.09526, 0.8785, 0.09526, 0.8925, 0.07965, 0.8899, 0.07972, 0.8809, 0.01862, 0.9311, 0.01389, 0.9194, 0.02768, 0.9075, 0.03071, 0.9149, 0.01066, 0.8652, 0.01386, 0.8523, 0.02766, 0.8643, 0.02564, 0.8726, 0.09365, 0.8648, 0.09526, 0.8785, 0.07972, 0.8809, 0.0787, 0.8722, 0.02461, 0.941, 0.01862, 0.9311, 0.03071, 0.9149, 0.03453, 0.9212, 0.0904, 0.852, 0.09365, 0.8648, 0.0787, 0.8722, 0.07664, 0.864, 0.03169, 0.9487, 0.02461, 0.941, 0.03453, 0.9212, 0.03904, 0.9261, 0.08566, 0.8404, 0.0904, 0.852, 0.07664, 0.864, 0.07362, 0.8566, 0.03956, 0.954, 0.03169, 0.9487, 0.03904, 0.9261, 0.04407, 0.9295, 0.07963, 0.8305, 0.08566, 0.8404, 0.07362, 0.8566, 0.06978, 0.8503, 0.0479, 0.9567, 0.03956, 0.954, 0.04407, 0.9295, 0.04941, 0.9311, 0.07255, 0.8228, 0.07963, 0.8305, 0.06978, 0.8503, 0.06524, 0.8454, 0.05642, 0.9566, 0.0479, 0.9567, 0.04941, 0.9311, 0.05484, 0.9311, 0.06469, 0.8175, 0.07255, 0.8228, 0.06524, 0.8454, 0.06019, 0.8421, 0.06478, 0.9539, 0.05642, 0.9566, 0.05484, 0.9311, 0.06017, 0.9294, 0.05635, 0.8149, 0.06469, 0.8175, 0.06019, 0.8421, 0.05482, 0.8405, 0.07262, 0.9484, 0.06478, 0.9539, 0.06017, 0.9294, 0.06518, 0.9259, 0.04783, 0.8149, 0.05635, 0.8149, 0.05482, 0.8405, 0.04936, 0.8404, 0.0797, 0.9406, 0.07262, 0.9484, 0.06518, 0.9259, 0.06967, 0.9208, 0.03947, 0.8176, 0.04783, 0.8149, 0.04936, 0.8404, 0.04401, 0.8421, 0.08568, 0.9307, 0.0797, 0.9406, 0.06967, 0.9208, 0.07355, 0.9145, 0.009008, 0.8789, 0.01066, 0.8652, 0.02564, 0.8726, 0.02466, 0.8814, 0.03161, 0.823, 0.03947, 0.8176, 0.04401, 0.8421, 0.03898, 0.8455, 0.0904, 0.919, 0.08568, 0.9307, 0.07355, 0.9145, 0.07658, 0.907, 0.009004, 0.8928, 0.009008, 0.8789, 0.02466, 0.8814, 0.02459, 0.8904, 0.02455, 0.8308, 0.03161, 0.823, 0.03898, 0.8455, 0.03447, 0.8505, 0.09363, 0.9061, 0.0904, 0.919, 0.07658, 0.907, 0.07864, 0.8987, 0.01064, 0.9065, 0.009004, 0.8928, 0.02459, 0.8904, 0.02561, 0.8992, 0.01854, 0.8407, 0.02455, 0.8308, 0.03447, 0.8505, 0.03065, 0.8568, 0.09526, 0.8925, 0.09363, 0.9061, 0.07864, 0.8987, 0.07965, 0.8899, 0.02573, 0.8727, 0.02775, 0.8644, 0.03072, 0.8569, 0.03453, 0.8506, 0.03903, 0.8457, 0.04404, 0.8423, 0.04937, 0.8406, 0.05481, 0.8406, 0.06016, 0.8422, 0.0652, 0.8456, 0.06972, 0.8504, 0.07355, 0.8567, 0.07656, 0.864, 0.07861, 0.8722, 0.07963, 0.881, 0.07956, 0.8899, 0.07855, 0.8987, 0.0765, 0.9069, 0.07348, 0.9144, 0.06961, 0.9207, 0.06513, 0.9257, 0.06014, 0.9292, 0.05483, 0.931, 0.04941, 0.931, 0.04409, 0.9293, 0.03908, 0.926, 0.03459, 0.9211, 0.03078, 0.9148, 0.02776, 0.9074, 0.02571, 0.8992, 0.02469, 0.8904, 0.02476, 0.8815, 0.07362, 0.8566, 0.07664, 0.864, 0.07656, 0.864, 0.07355, 0.8567, 0.04407, 0.9295, 0.03904, 0.9261, 0.03908, 0.926, 0.04409, 0.9293, 0.06978, 0.8503, 0.07362, 0.8566, 0.07355, 0.8567, 0.06972, 0.8504, 0.04941, 0.9311, 0.04407, 0.9295, 0.04409, 0.9293, 0.04941, 0.931, 0.06524, 0.8454, 0.06978, 0.8503, 0.06972, 0.8504, 0.0652, 0.8456, 0.05484, 0.9311, 0.04941, 0.9311, 0.04941, 0.931, 0.05483, 0.931, 0.06019, 0.8421, 0.06524, 0.8454, 0.0652, 0.8456, 0.06016, 0.8422, 0.06017, 0.9294, 0.05484, 0.9311, 0.05483, 0.931, 0.06014, 0.9292, 0.05482, 0.8405, 0.06019, 0.8421, 0.06016, 0.8422, 0.05481, 0.8406, 0.06518, 0.9259, 0.06017, 0.9294, 0.06014, 0.9292, 0.06513, 0.9257, 0.04936, 0.8404, 0.05482, 0.8405, 0.05481, 0.8406, 0.04937, 0.8406, 0.06967, 0.9208, 0.06518, 0.9259, 0.06513, 0.9257, 0.06961, 0.9207, 0.04401, 0.8421, 0.04936, 0.8404, 0.04937, 0.8406, 0.04404, 0.8423, 0.07355, 0.9145, 0.06967, 0.9208, 0.06961, 0.9207, 0.07348, 0.9144, 0.02466, 0.8814, 0.02564, 0.8726, 0.02573, 0.8727, 0.02476, 0.8815, 0.03898, 0.8455, 0.04401, 0.8421, 0.04404, 0.8423, 0.03903, 0.8457, 0.07658, 0.907, 0.07355, 0.9145, 0.07348, 0.9144, 0.0765, 0.9069, 0.02459, 0.8904, 0.02466, 0.8814, 0.02476, 0.8815, 0.02469, 0.8904, 0.03447, 0.8505, 0.03898, 0.8455, 0.03903, 0.8457, 0.03453, 0.8506, 0.07864, 0.8987, 0.07658, 0.907, 0.0765, 0.9069, 0.07855, 0.8987, 0.02561, 0.8992, 0.02459, 0.8904, 0.02469, 0.8904, 0.02571, 0.8992, 0.03065, 0.8568, 0.03447, 0.8505, 0.03453, 0.8506, 0.03072, 0.8569, 0.07965, 0.8899, 0.07864, 0.8987, 0.07855, 0.8987, 0.07956, 0.8899, 0.02768, 0.9075, 0.02561, 0.8992, 0.02571, 0.8992, 0.02776, 0.9074, 0.02766, 0.8643, 0.03065, 0.8568, 0.03072, 0.8569, 0.02775, 0.8644, 0.07972, 0.8809, 0.07965, 0.8899, 0.07956, 0.8899, 0.07963, 0.881, 0.03071, 0.9149, 0.02768, 0.9075, 0.02776, 0.9074, 0.03078, 0.9148, 0.02564, 0.8726, 0.02766, 0.8643, 0.02775, 0.8644, 0.02573, 0.8727, 0.0787, 0.8722, 0.07972, 0.8809, 0.07963, 0.881, 0.07861, 0.8722, 0.03453, 0.9212, 0.03071, 0.9149, 0.03078, 0.9148, 0.03459, 0.9211, 0.07664, 0.864, 0.0787, 0.8722, 0.07861, 0.8722, 0.07656, 0.864])
me_cube.materials.append(mat_material)
me_cube.use_remesh_preserve_volume = False
me_cube.use_remesh_preserve_attributes = False
me_cube.use_mirror_vertex_groups = False
me_cube.update()

# ---- objects
ob_cube = bpy.data.objects.new('Cube', me_cube)

# ---- transforms, parenting, visibility, modifiers, constraints
ob_cube.location = (0.0, 0.0, 0.0)
ob_cube.rotation_euler = (-0.6488, 0.5864, -0.9404)
ob_cube.lock_rotations_4d = False
ob_cube.empty_display_type = 'ARROWS'
ob_cube.lineart.crease_threshold = 0.0

# ---- collection membership
col_collection.objects.link(ob_cube)

# ---- scene / render settings (as saved in the file)
scene.frame_start = 1; scene.frame_end = 250; scene.frame_set(1)
scene.render.engine = 'BLENDER_EEVEE_NEXT'
scene.cycles.use_denoising = False
scene.cycles.samples = 128
scene.cycles.sampling_pattern = 'TABULATED_SOBOL'
scene.cycles.use_adaptive_sampling = False
scene.cycles.use_light_tree = False
scene.view_settings.view_transform = 'Filmic'
bpy.context.view_layer.update()

# ---- added for rendering (the .blend has no active camera and no usable light): camera, sun
cam_auto = bpy.data.cameras.new('AutoCamera')
cam_auto.lens = 50.0
cam_auto.sensor_width = 36.0
cam_auto.clip_end = 1000.0
ob_auto_camera = bpy.data.objects.new('AutoCamera', cam_auto)
scene.collection.objects.link(ob_auto_camera)
ob_auto_camera.location = (19.3134, -23.1043, 15.2924)
ob_auto_camera.rotation_euler = (1.09748, -7.21219e-08, 0.694738)
scene.camera = ob_auto_camera
light_auto_sun = bpy.data.lights.new('AutoSun', 'SUN')
light_auto_sun.energy = 3.0
light_auto_sun.angle = 0.0523599
ob_auto_sun = bpy.data.objects.new('AutoSun', light_auto_sun)
scene.collection.objects.link(ob_auto_sun)
ob_auto_sun.rotation_euler = (0.872665, 0.174533, 0.523599)
bpy.context.view_layer.update()
